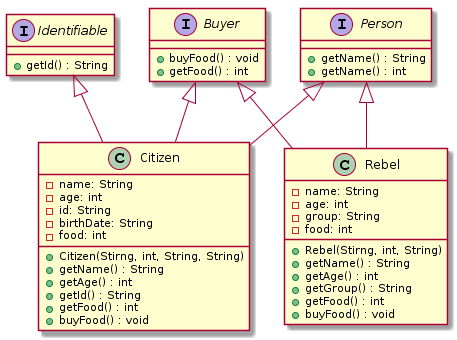

The diagram above was rendered by PlantUML. Its source (embedded in the PNG):
@startuml
Identifiable <|-- Citizen
Person <|-- Rebel
Person <|-- Citizen
Buyer <|-- Rebel
Buyer <|-- Citizen

class Citizen {
    - name: String
    - age: int
    - id: String
    - birthDate: String
    - food: int
    + Citizen(Stirng, int, String, String)
    + getName() : String
    + getAge() : int
    + getId() : String
    + getFood() : int
    + buyFood() : void
}

class Rebel {
    - name: String
    - age: int
    - group: String
    - food: int
    + Rebel(Stirng, int, String)
    + getName() : String
    + getAge() : int
    + getGroup() : String
    + getFood() : int
    + buyFood() : void
}

interface Buyer {
   + buyFood() : void
   + getFood() : int
}


interface Person {
  + getName() : String
  + getName() : int
}

interface Identifiable {
  + getId() : String
}
@enduml